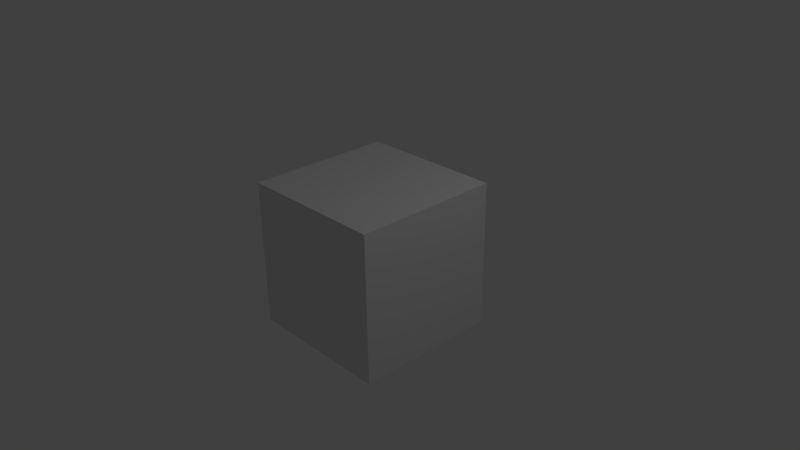 # Source: Ex_30_Henrique_Movimentacao_Elementos_pelo_Mouse.blend  (saved by Blender 2.76.0; exported with 4.5.12 LTS)
import bpy
from mathutils import Matrix  # noqa: F401  (used for matrix-valued properties, if any)

bpy.ops.wm.read_factory_settings(use_empty=True)
scene = bpy.context.scene
scene.name = 'Scene'

# ---- collections
col_collection_1 = bpy.data.collections.new('Collection 1'); scene.collection.children.link(col_collection_1)

# ---- materials (node trees are filled in below, after node groups)
mat_material = bpy.data.materials.new('Material')
mat_material.alpha_threshold = 0.0
mat_material.use_transparent_shadow = False
mat_material.roughness = 0.5
mat_material.line_color = (0.0, 0.0, 0.0, 1.0)

# ---- material node trees

# ---- world
world_world = bpy.data.worlds.new('World'); scene.world = world_world
world_world.color = (0.05088, 0.05088, 0.05088)
world_world.use_sun_shadow = False
world_world.sun_shadow_jitter_overblur = 0.0
world_world.cycles.sampling_method = 'MANUAL'
world_world.cycles.sample_map_resolution = 256

# ---- cameras
cam_camera = bpy.data.cameras.new('Camera')
cam_camera.clip_end = 100.0
cam_camera.lens = 35.0
cam_camera.sensor_width = 32.0
cam_camera.sensor_height = 18.0
cam_camera.ortho_scale = 7.314
cam_camera.dof.focus_distance = 0.0
cam_camera.dof.aperture_fstop = 128.0

# ---- lights
light_lamp = bpy.data.lights.new('Lamp', 'POINT')
light_lamp.transmission_factor = 0.0
light_lamp.cutoff_distance = 30.0
light_lamp.energy = 100.0
light_lamp.shadow_buffer_clip_start = 1.001
light_lamp.shadow_soft_size = 0.1
light_lamp.shadow_maximum_resolution = 0.006
light_lamp.use_absolute_resolution = True
light_lamp.cycles.use_multiple_importance_sampling = False

# ---- meshes
me_cube = bpy.data.meshes.new('Cube')
me_cube.from_pydata([(1.0, 1.0, -1.0), (1.0, -1.0, -1.0), (-1.0, -1.0, -1.0), (-1.0, 1.0, -1.0), (1.0, 1.0, 1.0), (1.0, -1.0, 1.0), (-1.0, -1.0, 1.0), (-1.0, 1.0, 1.0)], [], [(0, 1, 2, 3), (4, 7, 6, 5), (0, 4, 5, 1), (1, 5, 6, 2), (2, 6, 7, 3), (4, 0, 3, 7)])
me_cube.materials.append(mat_material)
me_cube.use_remesh_preserve_volume = False
me_cube.use_remesh_preserve_attributes = False
me_cube.use_mirror_vertex_groups = False
me_cube.update()

# ---- objects
ob_cube = bpy.data.objects.new('Cube', me_cube)
ob_lamp = bpy.data.objects.new('Lamp', light_lamp)
ob_camera = bpy.data.objects.new('Camera', cam_camera)

# ---- transforms, parenting, visibility, modifiers, constraints
ob_cube.location = (0.0, 0.0, 0.0)
ob_cube.lock_rotations_4d = False
ob_cube.empty_display_type = 'ARROWS'
ob_cube.lineart.crease_threshold = 0.0
ob_lamp.location = (4.076, 1.005, 5.904)
ob_lamp.rotation_euler = (0.6503, 0.05522, 1.866)
ob_lamp.lock_rotations_4d = False
ob_lamp.empty_display_type = 'ARROWS'
ob_lamp.color = (0.0, 0.0, 0.0, 0.0)
ob_lamp.lineart.crease_threshold = 0.0
ob_camera.location = (7.481, -6.508, 5.344)
ob_camera.rotation_euler = (1.109, 0.01082, 0.8149)
ob_camera.lock_rotations_4d = False
ob_camera.empty_display_type = 'ARROWS'
ob_camera.color = (0.0, 0.0, 0.0, 0.0)
ob_camera.display_type = 'WIRE'
ob_camera.lineart.crease_threshold = 0.0

# ---- collection membership
col_collection_1.objects.link(ob_cube)
col_collection_1.objects.link(ob_lamp)
col_collection_1.objects.link(ob_camera)

# ---- scene / render settings (as saved in the file)
scene.camera = ob_camera
scene.frame_start = 1; scene.frame_end = 250; scene.frame_set(1)
scene.render.engine = 'BLENDER_EEVEE_NEXT'
scene.render.resolution_percentage = 50
scene.render.dither_intensity = 0.0
scene.cycles.use_denoising = False
scene.cycles.samples = 10
scene.cycles.sampling_pattern = 'TABULATED_SOBOL'
scene.cycles.light_sampling_threshold = 0.0
scene.cycles.use_adaptive_sampling = False
scene.cycles.use_light_tree = False
scene.cycles.blur_glossy = 0.0
scene.cycles.pixel_filter_type = 'GAUSSIAN'
scene.cycles.sample_clamp_indirect = 0.0
scene.view_settings.view_transform = 'Standard'
bpy.context.view_layer.update()
